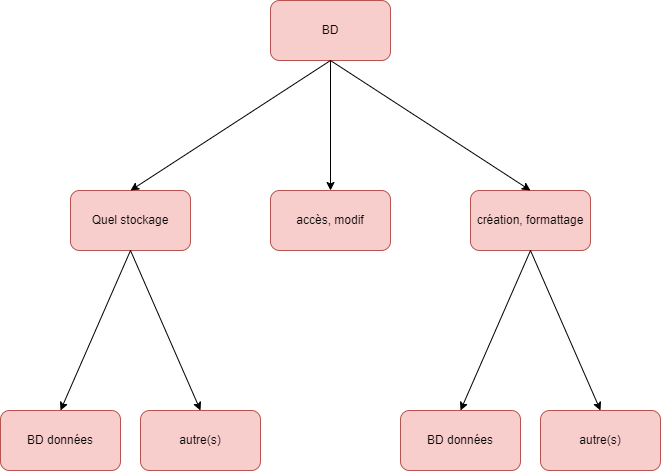

The diagram above was exported from draw.io. Its source (the exported page's mxGraphModel, read from the mxfile embedded in the PNG):
<mxGraphModel dx="-604" dy="611" grid="1" gridSize="10" guides="1" tooltips="1" connect="1" arrows="1" fold="1" page="1" pageScale="1" pageWidth="827" pageHeight="1169" math="0" shadow="0">
  <root>
    <mxCell id="0" />
    <mxCell id="1" parent="0" />
    <mxCell id="X80P_mf8rzWaAbgwH7Ui-1" value="BD" style="rounded=1;whiteSpace=wrap;html=1;fillColor=#f8cecc;strokeColor=#b85450;" parent="1" vertex="1">
      <mxGeometry x="1980" y="220" width="120" height="60" as="geometry" />
    </mxCell>
    <mxCell id="X80P_mf8rzWaAbgwH7Ui-2" value="création, formattage" style="rounded=1;whiteSpace=wrap;html=1;fillColor=#f8cecc;strokeColor=#b85450;" parent="1" vertex="1">
      <mxGeometry x="2180" y="410" width="120" height="60" as="geometry" />
    </mxCell>
    <mxCell id="X80P_mf8rzWaAbgwH7Ui-3" value="accès, modif" style="rounded=1;whiteSpace=wrap;html=1;fillColor=#f8cecc;strokeColor=#b85450;" parent="1" vertex="1">
      <mxGeometry x="1980" y="410" width="120" height="60" as="geometry" />
    </mxCell>
    <mxCell id="X80P_mf8rzWaAbgwH7Ui-4" value="Quel stockage" style="rounded=1;whiteSpace=wrap;html=1;fillColor=#f8cecc;strokeColor=#b85450;" parent="1" vertex="1">
      <mxGeometry x="1780" y="410" width="120" height="60" as="geometry" />
    </mxCell>
    <mxCell id="X80P_mf8rzWaAbgwH7Ui-5" value="" style="endArrow=classic;html=1;rounded=0;entryX=0.5;entryY=0;entryDx=0;entryDy=0;exitX=0.5;exitY=1;exitDx=0;exitDy=0;" parent="1" source="X80P_mf8rzWaAbgwH7Ui-1" target="X80P_mf8rzWaAbgwH7Ui-2" edge="1">
      <mxGeometry width="50" height="50" relative="1" as="geometry">
        <mxPoint x="1820" y="290" as="sourcePoint" />
        <mxPoint x="1870" y="240" as="targetPoint" />
      </mxGeometry>
    </mxCell>
    <mxCell id="X80P_mf8rzWaAbgwH7Ui-6" value="" style="endArrow=classic;html=1;rounded=0;entryX=0.5;entryY=0;entryDx=0;entryDy=0;exitX=0.5;exitY=1;exitDx=0;exitDy=0;" parent="1" source="X80P_mf8rzWaAbgwH7Ui-1" target="X80P_mf8rzWaAbgwH7Ui-3" edge="1">
      <mxGeometry width="50" height="50" relative="1" as="geometry">
        <mxPoint x="1820" y="290" as="sourcePoint" />
        <mxPoint x="1870" y="240" as="targetPoint" />
      </mxGeometry>
    </mxCell>
    <mxCell id="X80P_mf8rzWaAbgwH7Ui-7" value="" style="endArrow=classic;html=1;rounded=0;exitX=0.5;exitY=1;exitDx=0;exitDy=0;entryX=0.5;entryY=0;entryDx=0;entryDy=0;" parent="1" source="X80P_mf8rzWaAbgwH7Ui-1" target="X80P_mf8rzWaAbgwH7Ui-4" edge="1">
      <mxGeometry width="50" height="50" relative="1" as="geometry">
        <mxPoint x="1820" y="290" as="sourcePoint" />
        <mxPoint x="1870" y="240" as="targetPoint" />
      </mxGeometry>
    </mxCell>
    <mxCell id="X80P_mf8rzWaAbgwH7Ui-8" value="BD données" style="rounded=1;whiteSpace=wrap;html=1;fillColor=#f8cecc;strokeColor=#b85450;" parent="1" vertex="1">
      <mxGeometry x="2110" y="630" width="120" height="60" as="geometry" />
    </mxCell>
    <mxCell id="X80P_mf8rzWaAbgwH7Ui-9" value="autre(s)" style="rounded=1;whiteSpace=wrap;html=1;fillColor=#f8cecc;strokeColor=#b85450;" parent="1" vertex="1">
      <mxGeometry x="1850" y="630" width="120" height="60" as="geometry" />
    </mxCell>
    <mxCell id="X80P_mf8rzWaAbgwH7Ui-10" value="BD données" style="rounded=1;whiteSpace=wrap;html=1;fillColor=#f8cecc;strokeColor=#b85450;" parent="1" vertex="1">
      <mxGeometry x="1710" y="630" width="120" height="60" as="geometry" />
    </mxCell>
    <mxCell id="X80P_mf8rzWaAbgwH7Ui-11" value="" style="endArrow=classic;html=1;rounded=0;entryX=0.5;entryY=0;entryDx=0;entryDy=0;exitX=0.5;exitY=1;exitDx=0;exitDy=0;" parent="1" source="X80P_mf8rzWaAbgwH7Ui-4" target="X80P_mf8rzWaAbgwH7Ui-10" edge="1">
      <mxGeometry width="50" height="50" relative="1" as="geometry">
        <mxPoint x="2070" y="420" as="sourcePoint" />
        <mxPoint x="2120" y="370" as="targetPoint" />
      </mxGeometry>
    </mxCell>
    <mxCell id="X80P_mf8rzWaAbgwH7Ui-12" value="" style="endArrow=classic;html=1;rounded=0;exitX=0.5;exitY=1;exitDx=0;exitDy=0;entryX=0.5;entryY=0;entryDx=0;entryDy=0;" parent="1" source="X80P_mf8rzWaAbgwH7Ui-4" target="X80P_mf8rzWaAbgwH7Ui-9" edge="1">
      <mxGeometry width="50" height="50" relative="1" as="geometry">
        <mxPoint x="2070" y="420" as="sourcePoint" />
        <mxPoint x="1970" y="640" as="targetPoint" />
      </mxGeometry>
    </mxCell>
    <mxCell id="X80P_mf8rzWaAbgwH7Ui-13" value="autre(s)" style="rounded=1;whiteSpace=wrap;html=1;fillColor=#f8cecc;strokeColor=#b85450;" parent="1" vertex="1">
      <mxGeometry x="2250" y="630" width="120" height="60" as="geometry" />
    </mxCell>
    <mxCell id="X80P_mf8rzWaAbgwH7Ui-14" value="" style="endArrow=classic;html=1;rounded=0;entryX=0.5;entryY=0;entryDx=0;entryDy=0;exitX=0.5;exitY=1;exitDx=0;exitDy=0;" parent="1" source="X80P_mf8rzWaAbgwH7Ui-2" target="X80P_mf8rzWaAbgwH7Ui-13" edge="1">
      <mxGeometry width="50" height="50" relative="1" as="geometry">
        <mxPoint x="2260" y="420" as="sourcePoint" />
        <mxPoint x="2310" y="370" as="targetPoint" />
      </mxGeometry>
    </mxCell>
    <mxCell id="X80P_mf8rzWaAbgwH7Ui-15" value="" style="endArrow=classic;html=1;rounded=0;entryX=0.5;entryY=0;entryDx=0;entryDy=0;exitX=0.5;exitY=1;exitDx=0;exitDy=0;" parent="1" source="X80P_mf8rzWaAbgwH7Ui-2" target="X80P_mf8rzWaAbgwH7Ui-8" edge="1">
      <mxGeometry width="50" height="50" relative="1" as="geometry">
        <mxPoint x="2260" y="420" as="sourcePoint" />
        <mxPoint x="2310" y="370" as="targetPoint" />
      </mxGeometry>
    </mxCell>
  </root>
</mxGraphModel>